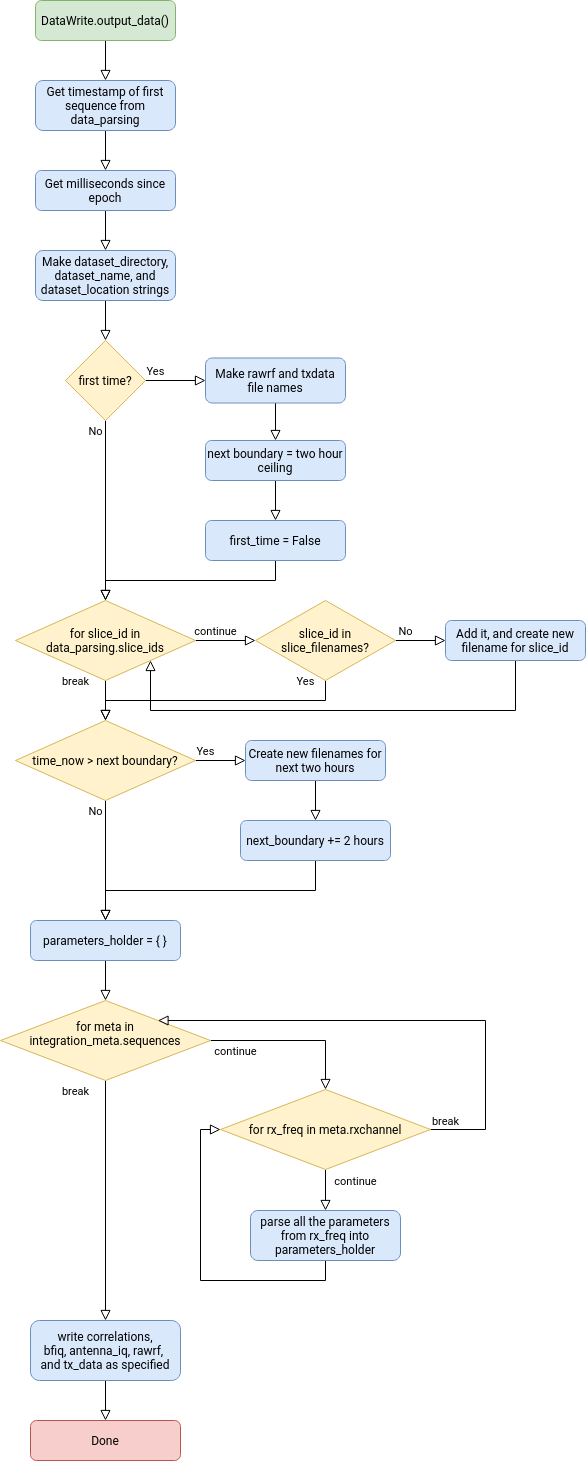

The diagram above was exported from draw.io. Its source (the exported page's mxGraphModel, read from the mxfile embedded in the PNG):
<mxGraphModel dx="462" dy="736" grid="1" gridSize="10" guides="1" tooltips="1" connect="1" arrows="1" fold="1" page="1" pageScale="1" pageWidth="827" pageHeight="1169" math="0" shadow="0">
  <root>
    <mxCell id="WIyWlLk6GJQsqaUBKTNV-0" />
    <mxCell id="WIyWlLk6GJQsqaUBKTNV-1" parent="WIyWlLk6GJQsqaUBKTNV-0" />
    <mxCell id="WIyWlLk6GJQsqaUBKTNV-2" value="" style="rounded=0;html=1;jettySize=auto;orthogonalLoop=1;fontSize=11;endArrow=block;endFill=0;endSize=8;strokeWidth=1;shadow=0;labelBackgroundColor=none;edgeStyle=orthogonalEdgeStyle;entryX=0.5;entryY=0;entryDx=0;entryDy=0;" parent="WIyWlLk6GJQsqaUBKTNV-1" source="WIyWlLk6GJQsqaUBKTNV-3" target="xpw0fC7WPd8FvdYWRSI3-0" edge="1">
      <mxGeometry relative="1" as="geometry">
        <mxPoint x="220" y="170" as="targetPoint" />
      </mxGeometry>
    </mxCell>
    <mxCell id="WIyWlLk6GJQsqaUBKTNV-3" value="DataWrite.output_data()" style="rounded=1;whiteSpace=wrap;html=1;fontSize=12;glass=0;strokeWidth=1;shadow=0;fillColor=#d5e8d4;strokeColor=#82b366;" parent="WIyWlLk6GJQsqaUBKTNV-1" vertex="1">
      <mxGeometry x="150" y="80" width="140" height="40" as="geometry" />
    </mxCell>
    <mxCell id="xpw0fC7WPd8FvdYWRSI3-4" style="edgeStyle=orthogonalEdgeStyle;rounded=0;orthogonalLoop=1;jettySize=auto;html=1;exitX=0.5;exitY=1;exitDx=0;exitDy=0;entryX=0.5;entryY=0;entryDx=0;entryDy=0;endArrow=block;endFill=0;endSize=8;" edge="1" parent="WIyWlLk6GJQsqaUBKTNV-1" source="xpw0fC7WPd8FvdYWRSI3-0" target="xpw0fC7WPd8FvdYWRSI3-1">
      <mxGeometry relative="1" as="geometry" />
    </mxCell>
    <mxCell id="xpw0fC7WPd8FvdYWRSI3-0" value="Get timestamp of first sequence from data_parsing" style="rounded=1;whiteSpace=wrap;html=1;fontSize=12;glass=0;strokeWidth=1;shadow=0;fillColor=#dae8fc;strokeColor=#6c8ebf;" vertex="1" parent="WIyWlLk6GJQsqaUBKTNV-1">
      <mxGeometry x="150" y="160" width="140" height="50" as="geometry" />
    </mxCell>
    <mxCell id="xpw0fC7WPd8FvdYWRSI3-5" style="edgeStyle=orthogonalEdgeStyle;rounded=0;orthogonalLoop=1;jettySize=auto;html=1;exitX=0.5;exitY=1;exitDx=0;exitDy=0;entryX=0.5;entryY=0;entryDx=0;entryDy=0;endArrow=block;endFill=0;endSize=8;" edge="1" parent="WIyWlLk6GJQsqaUBKTNV-1" source="xpw0fC7WPd8FvdYWRSI3-1" target="xpw0fC7WPd8FvdYWRSI3-2">
      <mxGeometry relative="1" as="geometry" />
    </mxCell>
    <mxCell id="xpw0fC7WPd8FvdYWRSI3-1" value="Get milliseconds since epoch" style="rounded=1;whiteSpace=wrap;html=1;fontSize=12;glass=0;strokeWidth=1;shadow=0;fillColor=#dae8fc;strokeColor=#6c8ebf;" vertex="1" parent="WIyWlLk6GJQsqaUBKTNV-1">
      <mxGeometry x="150" y="250" width="140" height="40" as="geometry" />
    </mxCell>
    <mxCell id="xpw0fC7WPd8FvdYWRSI3-7" style="edgeStyle=orthogonalEdgeStyle;rounded=0;orthogonalLoop=1;jettySize=auto;html=1;exitX=0.5;exitY=1;exitDx=0;exitDy=0;endArrow=block;endFill=0;endSize=8;" edge="1" parent="WIyWlLk6GJQsqaUBKTNV-1" source="xpw0fC7WPd8FvdYWRSI3-2" target="xpw0fC7WPd8FvdYWRSI3-6">
      <mxGeometry relative="1" as="geometry" />
    </mxCell>
    <mxCell id="xpw0fC7WPd8FvdYWRSI3-2" value="&lt;div&gt;Make dataset_directory, dataset_name, and dataset_location strings&lt;/div&gt;" style="rounded=1;whiteSpace=wrap;html=1;fontSize=12;glass=0;strokeWidth=1;shadow=0;fillColor=#dae8fc;strokeColor=#6c8ebf;" vertex="1" parent="WIyWlLk6GJQsqaUBKTNV-1">
      <mxGeometry x="150" y="330" width="140" height="50" as="geometry" />
    </mxCell>
    <mxCell id="xpw0fC7WPd8FvdYWRSI3-10" style="edgeStyle=orthogonalEdgeStyle;rounded=0;orthogonalLoop=1;jettySize=auto;html=1;exitX=0.5;exitY=1;exitDx=0;exitDy=0;entryX=0.5;entryY=0;entryDx=0;entryDy=0;endArrow=block;endFill=0;endSize=8;" edge="1" parent="WIyWlLk6GJQsqaUBKTNV-1" source="xpw0fC7WPd8FvdYWRSI3-3" target="xpw0fC7WPd8FvdYWRSI3-8">
      <mxGeometry relative="1" as="geometry" />
    </mxCell>
    <mxCell id="xpw0fC7WPd8FvdYWRSI3-3" value="Make rawrf and txdata file names" style="rounded=1;whiteSpace=wrap;html=1;fontSize=12;glass=0;strokeWidth=1;shadow=0;fillColor=#dae8fc;strokeColor=#6c8ebf;" vertex="1" parent="WIyWlLk6GJQsqaUBKTNV-1">
      <mxGeometry x="320" y="437.5" width="140" height="45" as="geometry" />
    </mxCell>
    <mxCell id="xpw0fC7WPd8FvdYWRSI3-12" value="Yes" style="edgeStyle=orthogonalEdgeStyle;rounded=0;orthogonalLoop=1;jettySize=auto;html=1;exitX=1;exitY=0.5;exitDx=0;exitDy=0;entryX=0;entryY=0.5;entryDx=0;entryDy=0;endArrow=block;endFill=0;endSize=8;" edge="1" parent="WIyWlLk6GJQsqaUBKTNV-1" source="xpw0fC7WPd8FvdYWRSI3-6" target="xpw0fC7WPd8FvdYWRSI3-3">
      <mxGeometry x="-0.6667" y="10" relative="1" as="geometry">
        <mxPoint as="offset" />
      </mxGeometry>
    </mxCell>
    <mxCell id="xpw0fC7WPd8FvdYWRSI3-15" value="No" style="edgeStyle=orthogonalEdgeStyle;rounded=0;orthogonalLoop=1;jettySize=auto;html=1;exitX=0.5;exitY=1;exitDx=0;exitDy=0;entryX=0.5;entryY=0;entryDx=0;entryDy=0;endArrow=block;endFill=0;endSize=8;" edge="1" parent="WIyWlLk6GJQsqaUBKTNV-1" source="xpw0fC7WPd8FvdYWRSI3-6" target="xpw0fC7WPd8FvdYWRSI3-13">
      <mxGeometry x="-0.8889" y="-10" relative="1" as="geometry">
        <mxPoint as="offset" />
      </mxGeometry>
    </mxCell>
    <mxCell id="xpw0fC7WPd8FvdYWRSI3-6" value="first time?" style="rhombus;whiteSpace=wrap;html=1;fillColor=#fff2cc;strokeColor=#d6b656;" vertex="1" parent="WIyWlLk6GJQsqaUBKTNV-1">
      <mxGeometry x="180" y="420" width="80" height="80" as="geometry" />
    </mxCell>
    <mxCell id="xpw0fC7WPd8FvdYWRSI3-11" style="edgeStyle=orthogonalEdgeStyle;rounded=0;orthogonalLoop=1;jettySize=auto;html=1;exitX=0.5;exitY=1;exitDx=0;exitDy=0;entryX=0.5;entryY=0;entryDx=0;entryDy=0;endArrow=block;endFill=0;endSize=8;" edge="1" parent="WIyWlLk6GJQsqaUBKTNV-1" source="xpw0fC7WPd8FvdYWRSI3-8" target="xpw0fC7WPd8FvdYWRSI3-9">
      <mxGeometry relative="1" as="geometry" />
    </mxCell>
    <mxCell id="xpw0fC7WPd8FvdYWRSI3-8" value="next boundary = two hour ceiling" style="rounded=1;whiteSpace=wrap;html=1;fontSize=12;glass=0;strokeWidth=1;shadow=0;fillColor=#dae8fc;strokeColor=#6c8ebf;" vertex="1" parent="WIyWlLk6GJQsqaUBKTNV-1">
      <mxGeometry x="320" y="520" width="140" height="40" as="geometry" />
    </mxCell>
    <mxCell id="xpw0fC7WPd8FvdYWRSI3-14" style="edgeStyle=orthogonalEdgeStyle;rounded=0;orthogonalLoop=1;jettySize=auto;html=1;exitX=0.5;exitY=1;exitDx=0;exitDy=0;entryX=0.5;entryY=0;entryDx=0;entryDy=0;endArrow=block;endFill=0;endSize=8;" edge="1" parent="WIyWlLk6GJQsqaUBKTNV-1" source="xpw0fC7WPd8FvdYWRSI3-9" target="xpw0fC7WPd8FvdYWRSI3-13">
      <mxGeometry relative="1" as="geometry" />
    </mxCell>
    <mxCell id="xpw0fC7WPd8FvdYWRSI3-9" value="first_time = False" style="rounded=1;whiteSpace=wrap;html=1;fontSize=12;glass=0;strokeWidth=1;shadow=0;fillColor=#dae8fc;strokeColor=#6c8ebf;" vertex="1" parent="WIyWlLk6GJQsqaUBKTNV-1">
      <mxGeometry x="320" y="600" width="140" height="40" as="geometry" />
    </mxCell>
    <mxCell id="xpw0fC7WPd8FvdYWRSI3-17" value="continue" style="edgeStyle=orthogonalEdgeStyle;rounded=0;orthogonalLoop=1;jettySize=auto;html=1;exitX=1;exitY=0.5;exitDx=0;exitDy=0;entryX=0;entryY=0.5;entryDx=0;entryDy=0;endArrow=block;endFill=0;endSize=8;" edge="1" parent="WIyWlLk6GJQsqaUBKTNV-1" source="xpw0fC7WPd8FvdYWRSI3-13">
      <mxGeometry x="-0.3333" y="10" relative="1" as="geometry">
        <mxPoint x="370" y="720" as="targetPoint" />
        <mxPoint as="offset" />
      </mxGeometry>
    </mxCell>
    <mxCell id="xpw0fC7WPd8FvdYWRSI3-22" value="break" style="edgeStyle=orthogonalEdgeStyle;rounded=0;orthogonalLoop=1;jettySize=auto;html=1;exitX=0.5;exitY=1;exitDx=0;exitDy=0;entryX=0.5;entryY=0;entryDx=0;entryDy=0;endArrow=block;endFill=0;endSize=8;" edge="1" parent="WIyWlLk6GJQsqaUBKTNV-1" source="xpw0fC7WPd8FvdYWRSI3-13" target="xpw0fC7WPd8FvdYWRSI3-21">
      <mxGeometry x="-1" y="-30" relative="1" as="geometry">
        <mxPoint as="offset" />
      </mxGeometry>
    </mxCell>
    <mxCell id="xpw0fC7WPd8FvdYWRSI3-13" value="for slice_id in data_parsing.slice_ids" style="rhombus;whiteSpace=wrap;html=1;fillColor=#fff2cc;strokeColor=#d6b656;" vertex="1" parent="WIyWlLk6GJQsqaUBKTNV-1">
      <mxGeometry x="130" y="680" width="180" height="80" as="geometry" />
    </mxCell>
    <mxCell id="xpw0fC7WPd8FvdYWRSI3-24" style="edgeStyle=orthogonalEdgeStyle;rounded=0;orthogonalLoop=1;jettySize=auto;html=1;exitX=0.5;exitY=1;exitDx=0;exitDy=0;entryX=1;entryY=1;entryDx=0;entryDy=0;endArrow=block;endFill=0;endSize=8;" edge="1" parent="WIyWlLk6GJQsqaUBKTNV-1" source="xpw0fC7WPd8FvdYWRSI3-18" target="xpw0fC7WPd8FvdYWRSI3-13">
      <mxGeometry relative="1" as="geometry">
        <Array as="points">
          <mxPoint x="630" y="790" />
          <mxPoint x="265" y="790" />
        </Array>
      </mxGeometry>
    </mxCell>
    <mxCell id="xpw0fC7WPd8FvdYWRSI3-18" value="Add it, and create new filename for slice_id" style="rounded=1;whiteSpace=wrap;html=1;fontSize=12;glass=0;strokeWidth=1;shadow=0;fillColor=#dae8fc;strokeColor=#6c8ebf;" vertex="1" parent="WIyWlLk6GJQsqaUBKTNV-1">
      <mxGeometry x="560" y="700" width="140" height="40" as="geometry" />
    </mxCell>
    <mxCell id="xpw0fC7WPd8FvdYWRSI3-20" value="No" style="edgeStyle=orthogonalEdgeStyle;rounded=0;orthogonalLoop=1;jettySize=auto;html=1;exitX=1;exitY=0.5;exitDx=0;exitDy=0;entryX=0;entryY=0.5;entryDx=0;entryDy=0;endArrow=block;endFill=0;endSize=8;" edge="1" parent="WIyWlLk6GJQsqaUBKTNV-1" source="xpw0fC7WPd8FvdYWRSI3-19" target="xpw0fC7WPd8FvdYWRSI3-18">
      <mxGeometry x="-0.6" y="10" relative="1" as="geometry">
        <mxPoint as="offset" />
      </mxGeometry>
    </mxCell>
    <mxCell id="xpw0fC7WPd8FvdYWRSI3-23" value="Yes" style="edgeStyle=orthogonalEdgeStyle;rounded=0;orthogonalLoop=1;jettySize=auto;html=1;exitX=0.5;exitY=1;exitDx=0;exitDy=0;entryX=0.5;entryY=0;entryDx=0;entryDy=0;endArrow=block;endFill=0;endSize=8;" edge="1" parent="WIyWlLk6GJQsqaUBKTNV-1" source="xpw0fC7WPd8FvdYWRSI3-19" target="xpw0fC7WPd8FvdYWRSI3-21">
      <mxGeometry x="-0.6923" y="-20" relative="1" as="geometry">
        <mxPoint as="offset" />
      </mxGeometry>
    </mxCell>
    <mxCell id="xpw0fC7WPd8FvdYWRSI3-19" value="slice_id in slice_filenames?" style="rhombus;whiteSpace=wrap;html=1;fillColor=#fff2cc;strokeColor=#d6b656;" vertex="1" parent="WIyWlLk6GJQsqaUBKTNV-1">
      <mxGeometry x="370" y="680" width="140" height="80" as="geometry" />
    </mxCell>
    <mxCell id="xpw0fC7WPd8FvdYWRSI3-26" value="Yes" style="edgeStyle=orthogonalEdgeStyle;rounded=0;orthogonalLoop=1;jettySize=auto;html=1;exitX=1;exitY=0.5;exitDx=0;exitDy=0;entryX=0;entryY=0.5;entryDx=0;entryDy=0;endArrow=block;endFill=0;endSize=8;" edge="1" parent="WIyWlLk6GJQsqaUBKTNV-1" source="xpw0fC7WPd8FvdYWRSI3-21" target="xpw0fC7WPd8FvdYWRSI3-25">
      <mxGeometry x="-0.6" y="10" relative="1" as="geometry">
        <mxPoint as="offset" />
      </mxGeometry>
    </mxCell>
    <mxCell id="xpw0fC7WPd8FvdYWRSI3-31" value="No" style="edgeStyle=orthogonalEdgeStyle;rounded=0;orthogonalLoop=1;jettySize=auto;html=1;exitX=0.5;exitY=1;exitDx=0;exitDy=0;entryX=0.5;entryY=0;entryDx=0;entryDy=0;endArrow=block;endFill=0;endSize=8;" edge="1" parent="WIyWlLk6GJQsqaUBKTNV-1" source="xpw0fC7WPd8FvdYWRSI3-21" target="xpw0fC7WPd8FvdYWRSI3-29">
      <mxGeometry x="-0.8333" y="-10" relative="1" as="geometry">
        <mxPoint as="offset" />
      </mxGeometry>
    </mxCell>
    <mxCell id="xpw0fC7WPd8FvdYWRSI3-21" value="time_now &amp;gt; next boundary?" style="rhombus;whiteSpace=wrap;html=1;fillColor=#fff2cc;strokeColor=#d6b656;" vertex="1" parent="WIyWlLk6GJQsqaUBKTNV-1">
      <mxGeometry x="130" y="800" width="180" height="80" as="geometry" />
    </mxCell>
    <mxCell id="xpw0fC7WPd8FvdYWRSI3-28" style="edgeStyle=orthogonalEdgeStyle;rounded=0;orthogonalLoop=1;jettySize=auto;html=1;exitX=0.5;exitY=1;exitDx=0;exitDy=0;entryX=0.5;entryY=0;entryDx=0;entryDy=0;endArrow=block;endFill=0;endSize=8;" edge="1" parent="WIyWlLk6GJQsqaUBKTNV-1" source="xpw0fC7WPd8FvdYWRSI3-25" target="xpw0fC7WPd8FvdYWRSI3-27">
      <mxGeometry relative="1" as="geometry" />
    </mxCell>
    <mxCell id="xpw0fC7WPd8FvdYWRSI3-25" value="Create new filenames for next two hours" style="rounded=1;whiteSpace=wrap;html=1;fontSize=12;glass=0;strokeWidth=1;shadow=0;fillColor=#dae8fc;strokeColor=#6c8ebf;" vertex="1" parent="WIyWlLk6GJQsqaUBKTNV-1">
      <mxGeometry x="360" y="820" width="140" height="40" as="geometry" />
    </mxCell>
    <mxCell id="xpw0fC7WPd8FvdYWRSI3-32" style="edgeStyle=orthogonalEdgeStyle;rounded=0;orthogonalLoop=1;jettySize=auto;html=1;exitX=0.5;exitY=1;exitDx=0;exitDy=0;entryX=0.5;entryY=0;entryDx=0;entryDy=0;endArrow=block;endFill=0;endSize=8;" edge="1" parent="WIyWlLk6GJQsqaUBKTNV-1" source="xpw0fC7WPd8FvdYWRSI3-27" target="xpw0fC7WPd8FvdYWRSI3-29">
      <mxGeometry relative="1" as="geometry" />
    </mxCell>
    <mxCell id="xpw0fC7WPd8FvdYWRSI3-27" value="next_boundary += 2 hours" style="rounded=1;whiteSpace=wrap;html=1;fontSize=12;glass=0;strokeWidth=1;shadow=0;fillColor=#dae8fc;strokeColor=#6c8ebf;" vertex="1" parent="WIyWlLk6GJQsqaUBKTNV-1">
      <mxGeometry x="355" y="900" width="150" height="40" as="geometry" />
    </mxCell>
    <mxCell id="xpw0fC7WPd8FvdYWRSI3-33" style="edgeStyle=orthogonalEdgeStyle;rounded=0;orthogonalLoop=1;jettySize=auto;html=1;exitX=0.5;exitY=1;exitDx=0;exitDy=0;entryX=0.5;entryY=0;entryDx=0;entryDy=0;endArrow=block;endFill=0;endSize=8;" edge="1" parent="WIyWlLk6GJQsqaUBKTNV-1" source="xpw0fC7WPd8FvdYWRSI3-29" target="xpw0fC7WPd8FvdYWRSI3-30">
      <mxGeometry relative="1" as="geometry" />
    </mxCell>
    <mxCell id="xpw0fC7WPd8FvdYWRSI3-29" value="parameters_holder = { } " style="rounded=1;whiteSpace=wrap;html=1;fontSize=12;glass=0;strokeWidth=1;shadow=0;fillColor=#dae8fc;strokeColor=#6c8ebf;" vertex="1" parent="WIyWlLk6GJQsqaUBKTNV-1">
      <mxGeometry x="145" y="1000" width="150" height="40" as="geometry" />
    </mxCell>
    <mxCell id="xpw0fC7WPd8FvdYWRSI3-35" value="continue" style="edgeStyle=orthogonalEdgeStyle;rounded=0;orthogonalLoop=1;jettySize=auto;html=1;exitX=1;exitY=0.5;exitDx=0;exitDy=0;entryX=0.5;entryY=0;entryDx=0;entryDy=0;endArrow=block;endFill=0;endSize=8;" edge="1" parent="WIyWlLk6GJQsqaUBKTNV-1" source="xpw0fC7WPd8FvdYWRSI3-30" target="xpw0fC7WPd8FvdYWRSI3-34">
      <mxGeometry x="-0.6951" y="-10" relative="1" as="geometry">
        <mxPoint as="offset" />
      </mxGeometry>
    </mxCell>
    <mxCell id="xpw0fC7WPd8FvdYWRSI3-41" value="break" style="edgeStyle=orthogonalEdgeStyle;rounded=0;orthogonalLoop=1;jettySize=auto;html=1;exitX=0.5;exitY=1;exitDx=0;exitDy=0;entryX=0.5;entryY=0;entryDx=0;entryDy=0;endArrow=block;endFill=0;endSize=8;" edge="1" parent="WIyWlLk6GJQsqaUBKTNV-1" source="xpw0fC7WPd8FvdYWRSI3-30">
      <mxGeometry x="-0.9167" y="-30" relative="1" as="geometry">
        <mxPoint x="220" y="1400" as="targetPoint" />
        <mxPoint as="offset" />
      </mxGeometry>
    </mxCell>
    <mxCell id="xpw0fC7WPd8FvdYWRSI3-30" value="&lt;div&gt;for meta in integration_meta.sequences&lt;/div&gt;&lt;div&gt;&lt;br&gt;&lt;/div&gt;" style="rhombus;whiteSpace=wrap;html=1;fillColor=#fff2cc;strokeColor=#d6b656;" vertex="1" parent="WIyWlLk6GJQsqaUBKTNV-1">
      <mxGeometry x="115" y="1080" width="210" height="80" as="geometry" />
    </mxCell>
    <mxCell id="xpw0fC7WPd8FvdYWRSI3-36" value="break" style="edgeStyle=orthogonalEdgeStyle;rounded=0;orthogonalLoop=1;jettySize=auto;html=1;exitX=1;exitY=0.5;exitDx=0;exitDy=0;entryX=1;entryY=0;entryDx=0;entryDy=0;endArrow=block;endFill=0;endSize=8;" edge="1" parent="WIyWlLk6GJQsqaUBKTNV-1" source="xpw0fC7WPd8FvdYWRSI3-34" target="xpw0fC7WPd8FvdYWRSI3-30">
      <mxGeometry x="-0.939" y="9" relative="1" as="geometry">
        <Array as="points">
          <mxPoint x="600" y="1209" />
          <mxPoint x="600" y="1100" />
        </Array>
        <mxPoint as="offset" />
      </mxGeometry>
    </mxCell>
    <mxCell id="xpw0fC7WPd8FvdYWRSI3-38" value="continue" style="edgeStyle=orthogonalEdgeStyle;rounded=0;orthogonalLoop=1;jettySize=auto;html=1;exitX=0.5;exitY=1;exitDx=0;exitDy=0;entryX=0.5;entryY=0;entryDx=0;entryDy=0;endArrow=block;endFill=0;endSize=8;" edge="1" parent="WIyWlLk6GJQsqaUBKTNV-1" source="xpw0fC7WPd8FvdYWRSI3-34" target="xpw0fC7WPd8FvdYWRSI3-37">
      <mxGeometry x="-0.4634" y="30" relative="1" as="geometry">
        <mxPoint as="offset" />
      </mxGeometry>
    </mxCell>
    <mxCell id="xpw0fC7WPd8FvdYWRSI3-34" value="for rx_freq in meta.rxchannel" style="rhombus;whiteSpace=wrap;html=1;fillColor=#fff2cc;strokeColor=#d6b656;" vertex="1" parent="WIyWlLk6GJQsqaUBKTNV-1">
      <mxGeometry x="335" y="1169" width="210" height="80" as="geometry" />
    </mxCell>
    <mxCell id="xpw0fC7WPd8FvdYWRSI3-39" style="edgeStyle=orthogonalEdgeStyle;rounded=0;orthogonalLoop=1;jettySize=auto;html=1;exitX=0.5;exitY=1;exitDx=0;exitDy=0;entryX=0;entryY=0.5;entryDx=0;entryDy=0;endArrow=block;endFill=0;endSize=8;" edge="1" parent="WIyWlLk6GJQsqaUBKTNV-1" source="xpw0fC7WPd8FvdYWRSI3-37" target="xpw0fC7WPd8FvdYWRSI3-34">
      <mxGeometry relative="1" as="geometry" />
    </mxCell>
    <mxCell id="xpw0fC7WPd8FvdYWRSI3-37" value="parse all the parameters from rx_freq into parameters_holder" style="rounded=1;whiteSpace=wrap;html=1;fontSize=12;glass=0;strokeWidth=1;shadow=0;fillColor=#dae8fc;strokeColor=#6c8ebf;" vertex="1" parent="WIyWlLk6GJQsqaUBKTNV-1">
      <mxGeometry x="365" y="1290" width="150" height="50" as="geometry" />
    </mxCell>
    <mxCell id="xpw0fC7WPd8FvdYWRSI3-45" style="edgeStyle=orthogonalEdgeStyle;rounded=0;orthogonalLoop=1;jettySize=auto;html=1;exitX=0.5;exitY=1;exitDx=0;exitDy=0;entryX=0.5;entryY=0;entryDx=0;entryDy=0;endArrow=block;endFill=0;endSize=8;" edge="1" parent="WIyWlLk6GJQsqaUBKTNV-1" source="xpw0fC7WPd8FvdYWRSI3-42" target="xpw0fC7WPd8FvdYWRSI3-44">
      <mxGeometry relative="1" as="geometry" />
    </mxCell>
    <mxCell id="xpw0fC7WPd8FvdYWRSI3-42" value="&lt;div&gt;write correlations, bfiq&lt;span style=&quot;white-space: pre&quot;&gt;, antenna_iq, rawrf, &lt;br&gt;&lt;/span&gt;&lt;/div&gt;&lt;div&gt;&lt;span style=&quot;white-space: pre&quot;&gt;and tx_data as specified&lt;/span&gt;&lt;/div&gt;" style="rounded=1;whiteSpace=wrap;html=1;fontSize=12;glass=0;strokeWidth=1;shadow=0;fillColor=#dae8fc;strokeColor=#6c8ebf;" vertex="1" parent="WIyWlLk6GJQsqaUBKTNV-1">
      <mxGeometry x="145" y="1400" width="150" height="60" as="geometry" />
    </mxCell>
    <mxCell id="xpw0fC7WPd8FvdYWRSI3-44" value="Done" style="rounded=1;whiteSpace=wrap;html=1;fontSize=12;glass=0;strokeWidth=1;shadow=0;fillColor=#f8cecc;strokeColor=#b85450;" vertex="1" parent="WIyWlLk6GJQsqaUBKTNV-1">
      <mxGeometry x="145" y="1500" width="150" height="40" as="geometry" />
    </mxCell>
  </root>
</mxGraphModel>